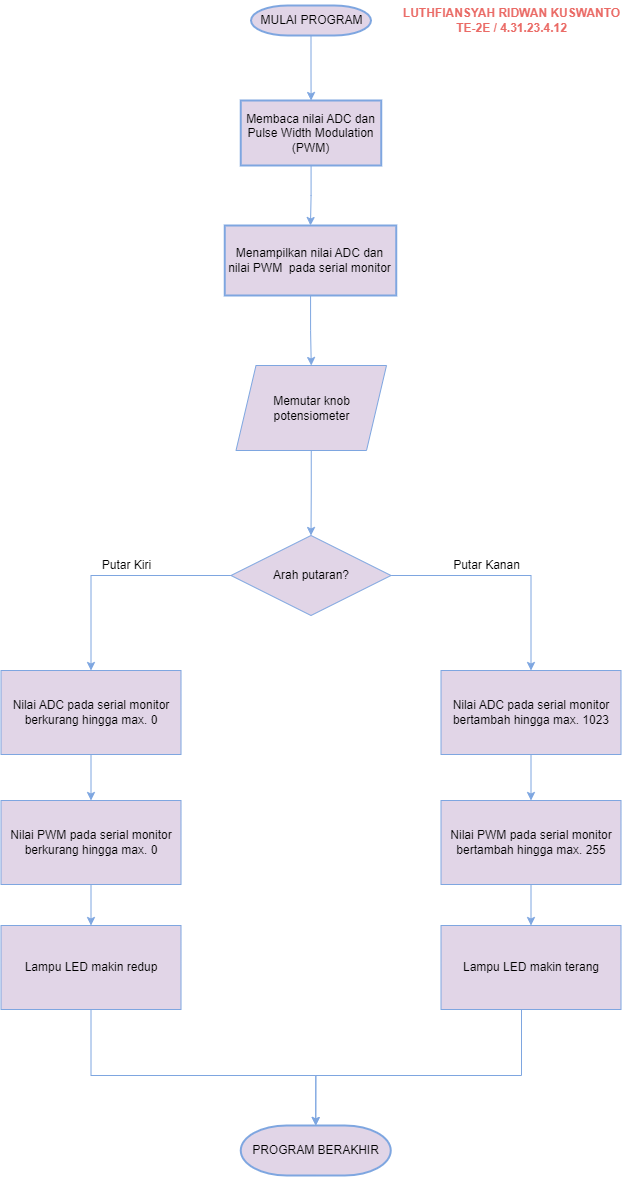

The diagram above was exported from draw.io. Its source (the exported page's mxGraphModel, read from the mxfile embedded in the PNG):
<mxGraphModel dx="1195" dy="643" grid="1" gridSize="10" guides="1" tooltips="1" connect="1" arrows="1" fold="1" page="1" pageScale="1" pageWidth="850" pageHeight="1100" background="#FFFFFF" math="0" shadow="0">
  <root>
    <mxCell id="0" />
    <mxCell id="1" parent="0" />
    <mxCell id="YkVIVVGLpBj8o05lY8Xk-1" value="" style="edgeStyle=orthogonalEdgeStyle;rounded=0;orthogonalLoop=1;jettySize=auto;html=1;fillColor=#e1d5e7;strokeColor=#7EA6E0;" edge="1" parent="1" source="YkVIVVGLpBj8o05lY8Xk-2" target="YkVIVVGLpBj8o05lY8Xk-11">
      <mxGeometry relative="1" as="geometry" />
    </mxCell>
    <mxCell id="YkVIVVGLpBj8o05lY8Xk-2" value="MULAI PROGRAM" style="shape=mxgraph.flowchart.terminator;strokeWidth=2;gradientDirection=north;fontStyle=0;html=1;fillColor=#e1d5e7;strokeColor=#7EA6E0;" vertex="1" parent="1">
      <mxGeometry x="579.5" y="20" width="120" height="30" as="geometry" />
    </mxCell>
    <mxCell id="YkVIVVGLpBj8o05lY8Xk-3" value="" style="edgeStyle=orthogonalEdgeStyle;rounded=0;orthogonalLoop=1;jettySize=auto;html=1;fillColor=#e1d5e7;strokeColor=#7EA6E0;" edge="1" parent="1" source="YkVIVVGLpBj8o05lY8Xk-4" target="YkVIVVGLpBj8o05lY8Xk-7">
      <mxGeometry relative="1" as="geometry" />
    </mxCell>
    <mxCell id="YkVIVVGLpBj8o05lY8Xk-4" value="Memutar knob potensiometer" style="shape=parallelogram;perimeter=parallelogramPerimeter;whiteSpace=wrap;html=1;fixedSize=1;fillColor=#e1d5e7;strokeColor=#7EA6E0;" vertex="1" parent="1">
      <mxGeometry x="564.5" y="380" width="150.5" height="85" as="geometry" />
    </mxCell>
    <mxCell id="YkVIVVGLpBj8o05lY8Xk-5" value="" style="edgeStyle=orthogonalEdgeStyle;rounded=0;orthogonalLoop=1;jettySize=auto;html=1;fillColor=#e1d5e7;strokeColor=#7EA6E0;" edge="1" parent="1" source="YkVIVVGLpBj8o05lY8Xk-7" target="YkVIVVGLpBj8o05lY8Xk-9">
      <mxGeometry relative="1" as="geometry" />
    </mxCell>
    <mxCell id="YkVIVVGLpBj8o05lY8Xk-6" style="edgeStyle=orthogonalEdgeStyle;rounded=0;orthogonalLoop=1;jettySize=auto;html=1;entryX=0.5;entryY=0;entryDx=0;entryDy=0;fillColor=#e1d5e7;strokeColor=#7EA6E0;" edge="1" parent="1" source="YkVIVVGLpBj8o05lY8Xk-7" target="YkVIVVGLpBj8o05lY8Xk-15">
      <mxGeometry relative="1" as="geometry" />
    </mxCell>
    <mxCell id="YkVIVVGLpBj8o05lY8Xk-7" value="Arah putaran?" style="rhombus;whiteSpace=wrap;html=1;fillColor=#e1d5e7;strokeColor=#7EA6E0;" vertex="1" parent="1">
      <mxGeometry x="559.5" y="550" width="160" height="80" as="geometry" />
    </mxCell>
    <mxCell id="YkVIVVGLpBj8o05lY8Xk-8" style="edgeStyle=orthogonalEdgeStyle;rounded=0;orthogonalLoop=1;jettySize=auto;html=1;entryX=0.5;entryY=0;entryDx=0;entryDy=0;fillColor=#e1d5e7;strokeColor=#7EA6E0;" edge="1" parent="1" source="YkVIVVGLpBj8o05lY8Xk-9" target="YkVIVVGLpBj8o05lY8Xk-22">
      <mxGeometry relative="1" as="geometry" />
    </mxCell>
    <mxCell id="YkVIVVGLpBj8o05lY8Xk-9" value="Nilai ADC pada serial monitor bertambah hingga max. 1023" style="whiteSpace=wrap;html=1;fillColor=#e1d5e7;strokeColor=#7EA6E0;" vertex="1" parent="1">
      <mxGeometry x="769.5" y="685" width="180" height="84" as="geometry" />
    </mxCell>
    <mxCell id="YkVIVVGLpBj8o05lY8Xk-26" style="edgeStyle=orthogonalEdgeStyle;rounded=0;orthogonalLoop=1;jettySize=auto;html=1;entryX=0.5;entryY=0;entryDx=0;entryDy=0;fillColor=#e1d5e7;strokeColor=#7EA6E0;" edge="1" parent="1" source="YkVIVVGLpBj8o05lY8Xk-11" target="YkVIVVGLpBj8o05lY8Xk-13">
      <mxGeometry relative="1" as="geometry" />
    </mxCell>
    <mxCell id="YkVIVVGLpBj8o05lY8Xk-11" value="Membaca nilai ADC dan Pulse Width Modulation (PWM)" style="whiteSpace=wrap;html=1;strokeWidth=2;gradientDirection=north;fontStyle=0;fillColor=#e1d5e7;strokeColor=#7EA6E0;" vertex="1" parent="1">
      <mxGeometry x="569.25" y="115" width="140.5" height="65" as="geometry" />
    </mxCell>
    <mxCell id="YkVIVVGLpBj8o05lY8Xk-12" value="" style="edgeStyle=orthogonalEdgeStyle;rounded=0;orthogonalLoop=1;jettySize=auto;html=1;fillColor=#e1d5e7;strokeColor=#7EA6E0;" edge="1" parent="1" source="YkVIVVGLpBj8o05lY8Xk-13" target="YkVIVVGLpBj8o05lY8Xk-4">
      <mxGeometry relative="1" as="geometry" />
    </mxCell>
    <mxCell id="YkVIVVGLpBj8o05lY8Xk-13" value="Menampilkan nilai ADC dan nilai PWM&amp;nbsp; pada serial monitor" style="whiteSpace=wrap;html=1;strokeWidth=2;gradientDirection=north;fontStyle=0;fillColor=#e1d5e7;strokeColor=#7EA6E0;" vertex="1" parent="1">
      <mxGeometry x="553.25" y="240" width="171.5" height="70" as="geometry" />
    </mxCell>
    <mxCell id="YkVIVVGLpBj8o05lY8Xk-14" style="edgeStyle=orthogonalEdgeStyle;rounded=0;orthogonalLoop=1;jettySize=auto;html=1;entryX=0.5;entryY=0;entryDx=0;entryDy=0;fillColor=#e1d5e7;strokeColor=#7EA6E0;" edge="1" parent="1" source="YkVIVVGLpBj8o05lY8Xk-15" target="YkVIVVGLpBj8o05lY8Xk-23">
      <mxGeometry relative="1" as="geometry" />
    </mxCell>
    <mxCell id="YkVIVVGLpBj8o05lY8Xk-15" value="Nilai ADC pada serial monitor berkurang hingga max. 0" style="whiteSpace=wrap;html=1;fillColor=#e1d5e7;strokeColor=#7EA6E0;" vertex="1" parent="1">
      <mxGeometry x="329.5" y="685" width="180" height="84" as="geometry" />
    </mxCell>
    <mxCell id="YkVIVVGLpBj8o05lY8Xk-16" value="PROGRAM BERAKHIR" style="shape=mxgraph.flowchart.terminator;strokeWidth=2;gradientDirection=north;fontStyle=0;html=1;fillColor=#e1d5e7;strokeColor=#7EA6E0;" vertex="1" parent="1">
      <mxGeometry x="569.25" y="1140" width="150" height="50" as="geometry" />
    </mxCell>
    <mxCell id="YkVIVVGLpBj8o05lY8Xk-17" value="Putar Kanan" style="text;html=1;align=center;verticalAlign=middle;resizable=0;points=[];autosize=1;fillColor=none;" vertex="1" parent="1">
      <mxGeometry x="769.5" y="565" width="90" height="30" as="geometry" />
    </mxCell>
    <mxCell id="YkVIVVGLpBj8o05lY8Xk-18" value="Putar Kiri" style="text;html=1;align=center;verticalAlign=middle;resizable=0;points=[];autosize=1;fillColor=none;" vertex="1" parent="1">
      <mxGeometry x="419.5" y="565" width="70" height="30" as="geometry" />
    </mxCell>
    <mxCell id="YkVIVVGLpBj8o05lY8Xk-19" value="&lt;b&gt;&lt;font color=&quot;#ea6b66&quot;&gt;LUTHFIANSYAH RIDWAN KUSWANTO&lt;/font&gt;&lt;/b&gt;&lt;div&gt;&lt;b&gt;&lt;font color=&quot;#ea6b66&quot;&gt;TE-2E / 4.31.23.4.12&lt;/font&gt;&lt;/b&gt;&lt;/div&gt;" style="text;html=1;align=center;verticalAlign=middle;resizable=0;points=[];autosize=1;fillColor=none;" vertex="1" parent="1">
      <mxGeometry x="720" y="15" width="240" height="40" as="geometry" />
    </mxCell>
    <mxCell id="YkVIVVGLpBj8o05lY8Xk-30" style="edgeStyle=orthogonalEdgeStyle;rounded=0;orthogonalLoop=1;jettySize=auto;html=1;entryX=0.5;entryY=0;entryDx=0;entryDy=0;fillColor=#e1d5e7;strokeColor=#7EA6E0;" edge="1" parent="1" source="YkVIVVGLpBj8o05lY8Xk-22" target="YkVIVVGLpBj8o05lY8Xk-27">
      <mxGeometry relative="1" as="geometry" />
    </mxCell>
    <mxCell id="YkVIVVGLpBj8o05lY8Xk-22" value="Nilai PWM pada serial monitor bertambah hingga max. 255&lt;span style=&quot;color: rgba(0, 0, 0, 0); font-family: monospace; font-size: 0px; text-align: start; text-wrap: nowrap;&quot;&gt;%3CmxGraphModel%3E%3Croot%3E%3CmxCell%20id%3D%220%22%2F%3E%3CmxCell%20id%3D%221%22%20parent%3D%220%22%2F%3E%3CmxCell%20id%3D%222%22%20value%3D%22Nilai%20ADC%20pada%20serial%20monitor%20bertambah%20hingga%20max.%201023%22%20style%3D%22whiteSpace%3Dwrap%3Bhtml%3D1%3BfillColor%3D%23e1d5e7%3BstrokeColor%3D%237EA6E0%3B%22%20vertex%3D%221%22%20parent%3D%221%22%3E%3CmxGeometry%20x%3D%22769.5%22%20y%3D%221115%22%20width%3D%22180%22%20height%3D%2284%22%20as%3D%22geometry%22%2F%3E%3C%2FmxCell%3E%3C%2Froot%3E%3C%2FmxGraphModel%3E&lt;/span&gt;" style="whiteSpace=wrap;html=1;fillColor=#e1d5e7;strokeColor=#7EA6E0;" vertex="1" parent="1">
      <mxGeometry x="769.5" y="815" width="180" height="84" as="geometry" />
    </mxCell>
    <mxCell id="YkVIVVGLpBj8o05lY8Xk-29" style="edgeStyle=orthogonalEdgeStyle;rounded=0;orthogonalLoop=1;jettySize=auto;html=1;entryX=0.5;entryY=0;entryDx=0;entryDy=0;fillColor=#e1d5e7;strokeColor=#7EA6E0;" edge="1" parent="1" source="YkVIVVGLpBj8o05lY8Xk-23" target="YkVIVVGLpBj8o05lY8Xk-28">
      <mxGeometry relative="1" as="geometry" />
    </mxCell>
    <mxCell id="YkVIVVGLpBj8o05lY8Xk-23" value="Nilai PWM pada serial monitor berkurang hingga max. 0&lt;span style=&quot;text-wrap: nowrap; color: rgba(0, 0, 0, 0); font-family: monospace; font-size: 0px; text-align: start;&quot;&gt;%3CmxGraphModel%3E%3Croot%3E%3CmxCell%20id%3D%220%22%2F%3E%3CmxCell%20id%3D%221%22%20parent%3D%220%22%2F%3E%3CmxCell%20id%3D%222%22%20value%3D%22Nilai%20ADC%20pada%20serial%20monitor%20bertambah%20hingga%20max.%201023%22%20style%3D%22whiteSpace%3Dwrap%3Bhtml%3D1%3BfillColor%3D%23e1d5e7%3BstrokeColor%3D%237EA6E0%3B%22%20vertex%3D%221%22%20parent%3D%221%22%3E%3CmxGeometry%20x%3D%22769.5%22%20y%3D%221115%22%20width%3D%22180%22%20height%3D%2284%22%20as%3D%22geometry%22%2F%3E%3C%2FmxCell%3E%3C%2Froot%3E%3C%2FmxGraphModel%3E&lt;/span&gt;" style="whiteSpace=wrap;html=1;fillColor=#e1d5e7;strokeColor=#7EA6E0;" vertex="1" parent="1">
      <mxGeometry x="329.5" y="815" width="180" height="84" as="geometry" />
    </mxCell>
    <mxCell id="YkVIVVGLpBj8o05lY8Xk-27" value="Lampu LED makin terang" style="whiteSpace=wrap;html=1;fillColor=#e1d5e7;strokeColor=#7EA6E0;" vertex="1" parent="1">
      <mxGeometry x="769.5" y="940" width="180" height="84" as="geometry" />
    </mxCell>
    <mxCell id="YkVIVVGLpBj8o05lY8Xk-28" value="Lampu LED makin redup" style="whiteSpace=wrap;html=1;fillColor=#e1d5e7;strokeColor=#7EA6E0;" vertex="1" parent="1">
      <mxGeometry x="329.5" y="940" width="180" height="84" as="geometry" />
    </mxCell>
    <mxCell id="YkVIVVGLpBj8o05lY8Xk-32" style="edgeStyle=orthogonalEdgeStyle;rounded=0;orthogonalLoop=1;jettySize=auto;html=1;entryX=0.5;entryY=0;entryDx=0;entryDy=0;entryPerimeter=0;fillColor=#e1d5e7;strokeColor=#7EA6E0;" edge="1" parent="1" source="YkVIVVGLpBj8o05lY8Xk-28" target="YkVIVVGLpBj8o05lY8Xk-16">
      <mxGeometry relative="1" as="geometry">
        <Array as="points">
          <mxPoint x="420" y="1090" />
          <mxPoint x="645" y="1090" />
        </Array>
      </mxGeometry>
    </mxCell>
    <mxCell id="YkVIVVGLpBj8o05lY8Xk-33" style="edgeStyle=orthogonalEdgeStyle;rounded=0;orthogonalLoop=1;jettySize=auto;html=1;entryX=0.5;entryY=0;entryDx=0;entryDy=0;entryPerimeter=0;fillColor=#e1d5e7;strokeColor=#7EA6E0;" edge="1" parent="1" source="YkVIVVGLpBj8o05lY8Xk-27" target="YkVIVVGLpBj8o05lY8Xk-16">
      <mxGeometry relative="1" as="geometry">
        <Array as="points">
          <mxPoint x="850" y="1090" />
          <mxPoint x="645" y="1090" />
        </Array>
      </mxGeometry>
    </mxCell>
  </root>
</mxGraphModel>